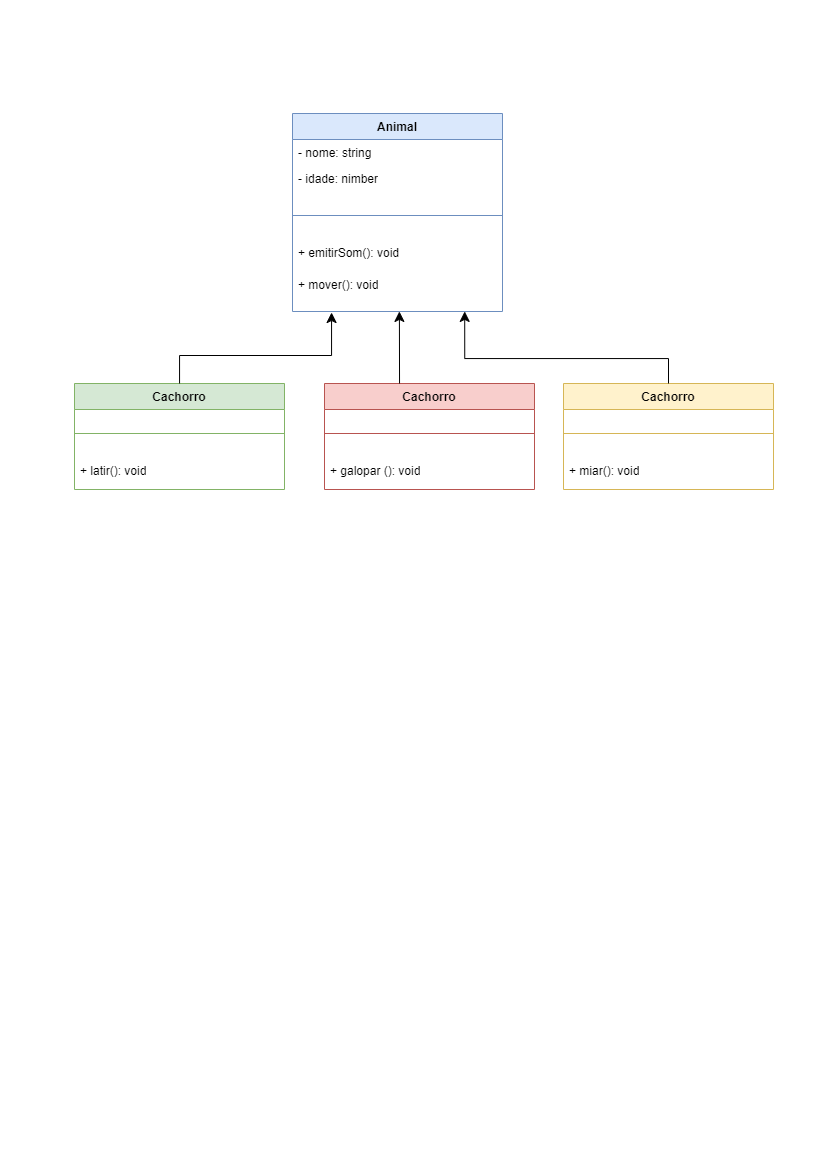

The diagram above was exported from draw.io. Its source (the exported page's mxGraphModel, read from the mxfile embedded in the PNG):
<mxGraphModel dx="972" dy="521" grid="0" gridSize="10" guides="1" tooltips="1" connect="1" arrows="1" fold="1" page="1" pageScale="1" pageWidth="827" pageHeight="1169" math="0" shadow="0">
  <root>
    <mxCell id="0" />
    <mxCell id="1" parent="0" />
    <mxCell id="g3Ukv3b4Zz2KeDZM3eDN-1" value="Animal" style="swimlane;fontStyle=1;align=center;verticalAlign=top;childLayout=stackLayout;horizontal=1;startSize=26;horizontalStack=0;resizeParent=1;resizeParentMax=0;resizeLast=0;collapsible=1;marginBottom=0;whiteSpace=wrap;html=1;fillColor=#dae8fc;strokeColor=#6c8ebf;" parent="1" vertex="1">
      <mxGeometry x="292" y="113" width="210" height="198" as="geometry" />
    </mxCell>
    <mxCell id="g3Ukv3b4Zz2KeDZM3eDN-6" value="- nome: string" style="text;strokeColor=none;fillColor=none;align=left;verticalAlign=top;spacingLeft=4;spacingRight=4;overflow=hidden;rotatable=0;points=[[0,0.5],[1,0.5]];portConstraint=eastwest;whiteSpace=wrap;html=1;" parent="g3Ukv3b4Zz2KeDZM3eDN-1" vertex="1">
      <mxGeometry y="26" width="210" height="26" as="geometry" />
    </mxCell>
    <mxCell id="g3Ukv3b4Zz2KeDZM3eDN-10" value="- idade: nimber" style="text;strokeColor=none;fillColor=none;align=left;verticalAlign=top;spacingLeft=4;spacingRight=4;overflow=hidden;rotatable=0;points=[[0,0.5],[1,0.5]];portConstraint=eastwest;whiteSpace=wrap;html=1;" parent="g3Ukv3b4Zz2KeDZM3eDN-1" vertex="1">
      <mxGeometry y="52" width="210" height="26" as="geometry" />
    </mxCell>
    <mxCell id="g3Ukv3b4Zz2KeDZM3eDN-3" value="" style="line;strokeWidth=1;fillColor=none;align=left;verticalAlign=middle;spacingTop=-1;spacingLeft=3;spacingRight=3;rotatable=0;labelPosition=right;points=[];portConstraint=eastwest;strokeColor=inherit;" parent="g3Ukv3b4Zz2KeDZM3eDN-1" vertex="1">
      <mxGeometry y="78" width="210" height="48" as="geometry" />
    </mxCell>
    <mxCell id="g3Ukv3b4Zz2KeDZM3eDN-4" value="+ emitirSom(): void" style="text;strokeColor=none;fillColor=none;align=left;verticalAlign=top;spacingLeft=4;spacingRight=4;overflow=hidden;rotatable=0;points=[[0,0.5],[1,0.5]];portConstraint=eastwest;whiteSpace=wrap;html=1;" parent="g3Ukv3b4Zz2KeDZM3eDN-1" vertex="1">
      <mxGeometry y="126" width="210" height="32" as="geometry" />
    </mxCell>
    <mxCell id="g3Ukv3b4Zz2KeDZM3eDN-14" value="+ mover(): void" style="text;strokeColor=none;fillColor=none;align=left;verticalAlign=top;spacingLeft=4;spacingRight=4;overflow=hidden;rotatable=0;points=[[0,0.5],[1,0.5]];portConstraint=eastwest;whiteSpace=wrap;html=1;" parent="g3Ukv3b4Zz2KeDZM3eDN-1" vertex="1">
      <mxGeometry y="158" width="210" height="40" as="geometry" />
    </mxCell>
    <mxCell id="g3Ukv3b4Zz2KeDZM3eDN-16" value="Cachorro" style="swimlane;fontStyle=1;align=center;verticalAlign=top;childLayout=stackLayout;horizontal=1;startSize=26;horizontalStack=0;resizeParent=1;resizeParentMax=0;resizeLast=0;collapsible=1;marginBottom=0;whiteSpace=wrap;html=1;fillColor=#d5e8d4;strokeColor=#82b366;" parent="1" vertex="1">
      <mxGeometry x="74" y="383" width="210" height="106" as="geometry" />
    </mxCell>
    <mxCell id="g3Ukv3b4Zz2KeDZM3eDN-21" value="" style="line;strokeWidth=1;fillColor=none;align=left;verticalAlign=middle;spacingTop=-1;spacingLeft=3;spacingRight=3;rotatable=0;labelPosition=right;points=[];portConstraint=eastwest;strokeColor=inherit;" parent="g3Ukv3b4Zz2KeDZM3eDN-16" vertex="1">
      <mxGeometry y="26" width="210" height="48" as="geometry" />
    </mxCell>
    <mxCell id="g3Ukv3b4Zz2KeDZM3eDN-22" value="+ latir(): void" style="text;strokeColor=none;fillColor=none;align=left;verticalAlign=top;spacingLeft=4;spacingRight=4;overflow=hidden;rotatable=0;points=[[0,0.5],[1,0.5]];portConstraint=eastwest;whiteSpace=wrap;html=1;" parent="g3Ukv3b4Zz2KeDZM3eDN-16" vertex="1">
      <mxGeometry y="74" width="210" height="32" as="geometry" />
    </mxCell>
    <mxCell id="R1VgaSlHGaOimJmdUHQP-4" value="Cachorro" style="swimlane;fontStyle=1;align=center;verticalAlign=top;childLayout=stackLayout;horizontal=1;startSize=26;horizontalStack=0;resizeParent=1;resizeParentMax=0;resizeLast=0;collapsible=1;marginBottom=0;whiteSpace=wrap;html=1;fillColor=#f8cecc;strokeColor=#b85450;" parent="1" vertex="1">
      <mxGeometry x="324" y="383" width="210" height="106" as="geometry" />
    </mxCell>
    <mxCell id="R1VgaSlHGaOimJmdUHQP-5" value="" style="line;strokeWidth=1;fillColor=none;align=left;verticalAlign=middle;spacingTop=-1;spacingLeft=3;spacingRight=3;rotatable=0;labelPosition=right;points=[];portConstraint=eastwest;strokeColor=inherit;" parent="R1VgaSlHGaOimJmdUHQP-4" vertex="1">
      <mxGeometry y="26" width="210" height="48" as="geometry" />
    </mxCell>
    <mxCell id="R1VgaSlHGaOimJmdUHQP-6" value="+ galopar (): void" style="text;strokeColor=none;fillColor=none;align=left;verticalAlign=top;spacingLeft=4;spacingRight=4;overflow=hidden;rotatable=0;points=[[0,0.5],[1,0.5]];portConstraint=eastwest;whiteSpace=wrap;html=1;" parent="R1VgaSlHGaOimJmdUHQP-4" vertex="1">
      <mxGeometry y="74" width="210" height="32" as="geometry" />
    </mxCell>
    <mxCell id="R1VgaSlHGaOimJmdUHQP-7" value="Cachorro" style="swimlane;fontStyle=1;align=center;verticalAlign=top;childLayout=stackLayout;horizontal=1;startSize=26;horizontalStack=0;resizeParent=1;resizeParentMax=0;resizeLast=0;collapsible=1;marginBottom=0;whiteSpace=wrap;html=1;fillColor=#fff2cc;strokeColor=#d6b656;" parent="1" vertex="1">
      <mxGeometry x="563" y="383" width="210" height="106" as="geometry" />
    </mxCell>
    <mxCell id="R1VgaSlHGaOimJmdUHQP-8" value="" style="line;strokeWidth=1;fillColor=none;align=left;verticalAlign=middle;spacingTop=-1;spacingLeft=3;spacingRight=3;rotatable=0;labelPosition=right;points=[];portConstraint=eastwest;strokeColor=inherit;" parent="R1VgaSlHGaOimJmdUHQP-7" vertex="1">
      <mxGeometry y="26" width="210" height="48" as="geometry" />
    </mxCell>
    <mxCell id="R1VgaSlHGaOimJmdUHQP-9" value="+ miar(): void" style="text;strokeColor=none;fillColor=none;align=left;verticalAlign=top;spacingLeft=4;spacingRight=4;overflow=hidden;rotatable=0;points=[[0,0.5],[1,0.5]];portConstraint=eastwest;whiteSpace=wrap;html=1;" parent="R1VgaSlHGaOimJmdUHQP-7" vertex="1">
      <mxGeometry y="74" width="210" height="32" as="geometry" />
    </mxCell>
    <mxCell id="R1VgaSlHGaOimJmdUHQP-10" style="edgeStyle=orthogonalEdgeStyle;rounded=0;orthogonalLoop=1;jettySize=auto;html=1;entryX=0.186;entryY=1.025;entryDx=0;entryDy=0;entryPerimeter=0;fontSize=12;startSize=8;endSize=8;" parent="1" source="g3Ukv3b4Zz2KeDZM3eDN-16" target="g3Ukv3b4Zz2KeDZM3eDN-14" edge="1">
      <mxGeometry relative="1" as="geometry">
        <Array as="points">
          <mxPoint x="179" y="355" />
          <mxPoint x="331" y="355" />
        </Array>
      </mxGeometry>
    </mxCell>
    <mxCell id="R1VgaSlHGaOimJmdUHQP-11" style="edgeStyle=none;curved=1;rounded=0;orthogonalLoop=1;jettySize=auto;html=1;entryX=0.509;entryY=0.998;entryDx=0;entryDy=0;entryPerimeter=0;fontSize=12;startSize=8;endSize=8;" parent="1" target="g3Ukv3b4Zz2KeDZM3eDN-14" edge="1">
      <mxGeometry relative="1" as="geometry">
        <mxPoint x="399.0442012833501" y="383" as="sourcePoint" />
        <mxPoint x="398.99999999999994" y="317.56000000000006" as="targetPoint" />
      </mxGeometry>
    </mxCell>
    <mxCell id="R1VgaSlHGaOimJmdUHQP-12" style="edgeStyle=orthogonalEdgeStyle;rounded=0;orthogonalLoop=1;jettySize=auto;html=1;entryX=0.82;entryY=0.998;entryDx=0;entryDy=0;entryPerimeter=0;fontSize=12;startSize=8;endSize=8;" parent="1" source="R1VgaSlHGaOimJmdUHQP-7" target="g3Ukv3b4Zz2KeDZM3eDN-14" edge="1">
      <mxGeometry relative="1" as="geometry">
        <Array as="points">
          <mxPoint x="668" y="358" />
          <mxPoint x="464" y="358" />
        </Array>
      </mxGeometry>
    </mxCell>
  </root>
</mxGraphModel>